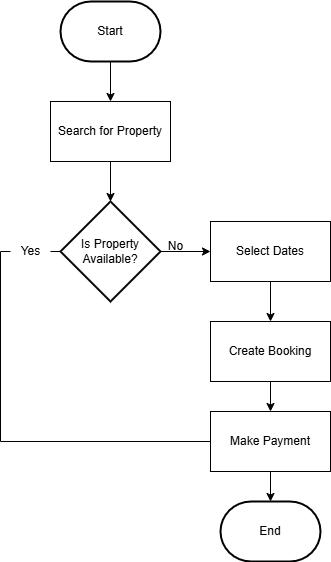

The diagram above was exported from draw.io. Its source (the exported page's mxGraphModel, read from the mxfile embedded in the PNG):
<mxGraphModel dx="1042" dy="562" grid="1" gridSize="10" guides="1" tooltips="1" connect="1" arrows="1" fold="1" page="1" pageScale="1" pageWidth="850" pageHeight="1100" math="0" shadow="0">
  <root>
    <mxCell id="0" />
    <mxCell id="1" parent="0" />
    <mxCell id="QLudNDJsNSF0pkJZEF2L-1" value="Start" style="strokeWidth=2;html=1;shape=mxgraph.flowchart.terminator;whiteSpace=wrap;" vertex="1" parent="1">
      <mxGeometry x="310" y="40" width="100" height="60" as="geometry" />
    </mxCell>
    <mxCell id="QLudNDJsNSF0pkJZEF2L-2" value="Search for Property" style="rounded=0;whiteSpace=wrap;html=1;" vertex="1" parent="1">
      <mxGeometry x="300" y="140" width="120" height="60" as="geometry" />
    </mxCell>
    <mxCell id="QLudNDJsNSF0pkJZEF2L-3" value="Is Property&lt;div&gt;Available?&lt;/div&gt;" style="strokeWidth=2;html=1;shape=mxgraph.flowchart.decision;whiteSpace=wrap;" vertex="1" parent="1">
      <mxGeometry x="310" y="240" width="100" height="100" as="geometry" />
    </mxCell>
    <mxCell id="QLudNDJsNSF0pkJZEF2L-4" value="Select Dates" style="rounded=0;whiteSpace=wrap;html=1;" vertex="1" parent="1">
      <mxGeometry x="460" y="260" width="120" height="60" as="geometry" />
    </mxCell>
    <mxCell id="QLudNDJsNSF0pkJZEF2L-5" value="Create Booking" style="rounded=0;whiteSpace=wrap;html=1;" vertex="1" parent="1">
      <mxGeometry x="460" y="360" width="120" height="60" as="geometry" />
    </mxCell>
    <mxCell id="QLudNDJsNSF0pkJZEF2L-6" value="Make Payment" style="rounded=0;whiteSpace=wrap;html=1;" vertex="1" parent="1">
      <mxGeometry x="460" y="450" width="120" height="60" as="geometry" />
    </mxCell>
    <mxCell id="QLudNDJsNSF0pkJZEF2L-7" value="End" style="strokeWidth=2;html=1;shape=mxgraph.flowchart.terminator;whiteSpace=wrap;" vertex="1" parent="1">
      <mxGeometry x="470" y="540" width="100" height="60" as="geometry" />
    </mxCell>
    <mxCell id="QLudNDJsNSF0pkJZEF2L-8" value="" style="endArrow=classic;html=1;rounded=0;" edge="1" parent="1" source="QLudNDJsNSF0pkJZEF2L-3" target="QLudNDJsNSF0pkJZEF2L-4">
      <mxGeometry width="50" height="50" relative="1" as="geometry">
        <mxPoint x="400" y="340" as="sourcePoint" />
        <mxPoint x="450" y="290" as="targetPoint" />
      </mxGeometry>
    </mxCell>
    <mxCell id="QLudNDJsNSF0pkJZEF2L-9" value="" style="endArrow=classic;html=1;rounded=0;" edge="1" parent="1" source="QLudNDJsNSF0pkJZEF2L-1" target="QLudNDJsNSF0pkJZEF2L-2">
      <mxGeometry width="50" height="50" relative="1" as="geometry">
        <mxPoint x="400" y="340" as="sourcePoint" />
        <mxPoint x="450" y="290" as="targetPoint" />
      </mxGeometry>
    </mxCell>
    <mxCell id="QLudNDJsNSF0pkJZEF2L-10" value="" style="endArrow=classic;html=1;rounded=0;" edge="1" parent="1" source="QLudNDJsNSF0pkJZEF2L-2" target="QLudNDJsNSF0pkJZEF2L-3">
      <mxGeometry width="50" height="50" relative="1" as="geometry">
        <mxPoint x="400" y="340" as="sourcePoint" />
        <mxPoint x="450" y="290" as="targetPoint" />
      </mxGeometry>
    </mxCell>
    <mxCell id="QLudNDJsNSF0pkJZEF2L-11" value="" style="endArrow=classic;html=1;rounded=0;" edge="1" parent="1" source="QLudNDJsNSF0pkJZEF2L-4" target="QLudNDJsNSF0pkJZEF2L-5">
      <mxGeometry width="50" height="50" relative="1" as="geometry">
        <mxPoint x="400" y="340" as="sourcePoint" />
        <mxPoint x="450" y="290" as="targetPoint" />
      </mxGeometry>
    </mxCell>
    <mxCell id="QLudNDJsNSF0pkJZEF2L-12" value="" style="endArrow=classic;html=1;rounded=0;" edge="1" parent="1" source="QLudNDJsNSF0pkJZEF2L-5" target="QLudNDJsNSF0pkJZEF2L-6">
      <mxGeometry width="50" height="50" relative="1" as="geometry">
        <mxPoint x="400" y="340" as="sourcePoint" />
        <mxPoint x="450" y="290" as="targetPoint" />
      </mxGeometry>
    </mxCell>
    <mxCell id="QLudNDJsNSF0pkJZEF2L-13" value="" style="endArrow=classic;html=1;rounded=0;" edge="1" parent="1" source="QLudNDJsNSF0pkJZEF2L-6" target="QLudNDJsNSF0pkJZEF2L-7">
      <mxGeometry width="50" height="50" relative="1" as="geometry">
        <mxPoint x="400" y="340" as="sourcePoint" />
        <mxPoint x="450" y="290" as="targetPoint" />
      </mxGeometry>
    </mxCell>
    <mxCell id="QLudNDJsNSF0pkJZEF2L-14" value="" style="endArrow=none;html=1;rounded=0;" edge="1" parent="1" source="QLudNDJsNSF0pkJZEF2L-17">
      <mxGeometry width="50" height="50" relative="1" as="geometry">
        <mxPoint x="310" y="290" as="sourcePoint" />
        <mxPoint x="250" y="290" as="targetPoint" />
      </mxGeometry>
    </mxCell>
    <mxCell id="QLudNDJsNSF0pkJZEF2L-15" value="" style="endArrow=none;html=1;rounded=0;" edge="1" parent="1">
      <mxGeometry width="50" height="50" relative="1" as="geometry">
        <mxPoint x="250" y="290" as="sourcePoint" />
        <mxPoint x="250" y="480" as="targetPoint" />
      </mxGeometry>
    </mxCell>
    <mxCell id="QLudNDJsNSF0pkJZEF2L-16" value="" style="endArrow=none;html=1;rounded=0;" edge="1" parent="1" target="QLudNDJsNSF0pkJZEF2L-6">
      <mxGeometry width="50" height="50" relative="1" as="geometry">
        <mxPoint x="250" y="480" as="sourcePoint" />
        <mxPoint x="450" y="290" as="targetPoint" />
      </mxGeometry>
    </mxCell>
    <mxCell id="QLudNDJsNSF0pkJZEF2L-18" value="" style="endArrow=none;html=1;rounded=0;" edge="1" parent="1" source="QLudNDJsNSF0pkJZEF2L-3" target="QLudNDJsNSF0pkJZEF2L-17">
      <mxGeometry width="50" height="50" relative="1" as="geometry">
        <mxPoint x="310" y="290" as="sourcePoint" />
        <mxPoint x="250" y="290" as="targetPoint" />
      </mxGeometry>
    </mxCell>
    <mxCell id="QLudNDJsNSF0pkJZEF2L-17" value="Yes" style="text;html=1;align=center;verticalAlign=middle;resizable=0;points=[];autosize=1;strokeColor=none;fillColor=none;" vertex="1" parent="1">
      <mxGeometry x="260" y="275" width="40" height="30" as="geometry" />
    </mxCell>
    <mxCell id="QLudNDJsNSF0pkJZEF2L-23" value="No" style="text;html=1;align=center;verticalAlign=middle;resizable=0;points=[];autosize=1;strokeColor=none;fillColor=none;" vertex="1" parent="1">
      <mxGeometry x="405" y="270" width="40" height="30" as="geometry" />
    </mxCell>
  </root>
</mxGraphModel>